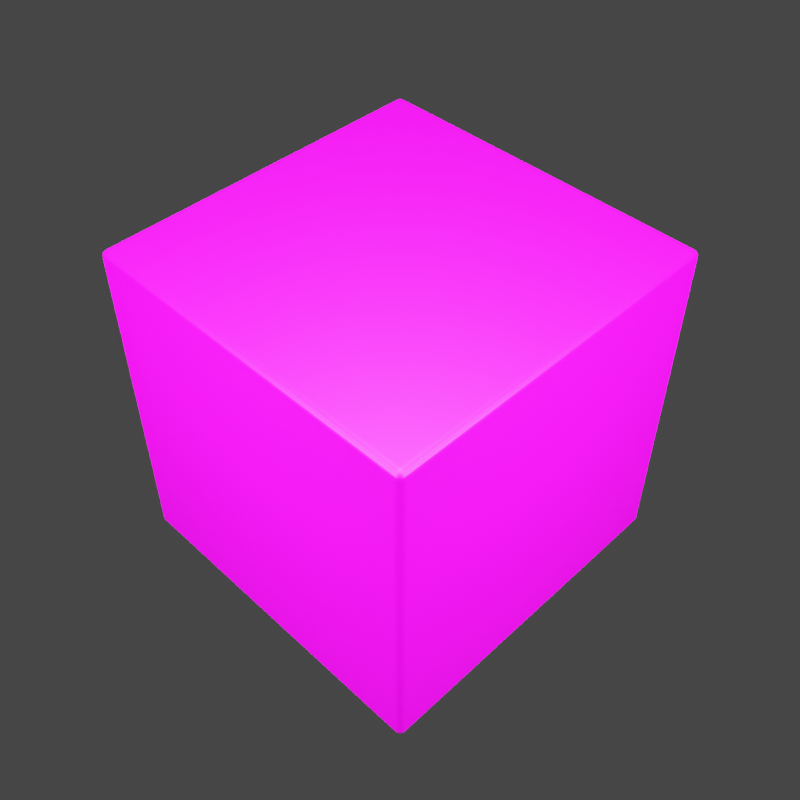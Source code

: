 # Source: earth.blend  (saved by Blender 3.4.6; exported with 4.5.12 LTS)
import bpy
from mathutils import Matrix  # noqa: F401  (used for matrix-valued properties, if any)

bpy.ops.wm.read_factory_settings(use_empty=True)
scene = bpy.context.scene
scene.name = 'Scene'

# ---- collections
col_collection = bpy.data.collections.new('Collection'); scene.collection.children.link(col_collection)

# ---- images (referenced by path relative to the original .blend; pixels are not part of the script)
import os
ASSET_DIR = os.environ.get("B2B_ASSET_DIR", "")  # directory of the original .blend (textures are referenced by path, not embedded)
HERE = os.path.dirname(os.path.abspath(__file__))  # packed textures are extracted next to this script under _unpacked/

def load_image(name, relpath, width, height, colorspace="sRGB"):
    """Load a texture the original file referenced (path relative to the .blend, or extracted next to this script)."""
    p = next((c for c in (os.path.join(HERE, relpath), os.path.join(ASSET_DIR, relpath)) if relpath and os.path.exists(c)), "")
    if p:
        img = bpy.data.images.load(p, check_existing=True)
        img.name = name
    else:  # same state as the original file: an image datablock whose file is absent (Cycles renders it pink)
        img = bpy.data.images.new(name, width, height)
        img.source = "FILE"
        img.filepath = "//" + (relpath or name)
    img.colorspace_settings.name = colorspace
    return img
img_earth_png = load_image('earth.png', 'earth.png', 1024, 1024, 'sRGB')

# ---- materials (node trees are filled in below, after node groups)
mat_earth = bpy.data.materials.new('earth')
mat_earth.displacement_method = 'BOTH'
mat_earth.alpha_threshold = 0.0
mat_earth.roughness = 0.5
mat_earth.line_color = (0.0, 0.0, 0.0, 1.0)

# ---- material node trees
mat_earth.use_nodes = True; mat_earth.node_tree.nodes.clear()
_N = mat_earth.node_tree.nodes; _L = mat_earth.node_tree.links
n0 = _N.new('ShaderNodeTexGradient'); n0.name = 'Gradient Texture'; n0.location = (699, 620)
n0.gradient_type = 'SPHERICAL'
n1 = _N.new('ShaderNodeTexCoord'); n1.name = 'Texture Coordinate'; n1.location = (459, 620)
n2 = _N.new('ShaderNodeMix'); n2.name = 'Mix'; n2.location = (1030, 603)
n2.data_type = 'RGBA'
n2.inputs[0].default_value = 1.0
n3 = _N.new('ShaderNodeOutputMaterial'); n3.name = 'Material Output'; n3.location = (1672, 474)
n4 = _N.new('ShaderNodeSeparateColor'); n4.name = 'Separate Color'; n4.location = (712, 66)
n5 = _N.new('ShaderNodeValToRGB'); n5.name = 'ColorRamp'; n5.location = (428, 149)
n5.color_ramp.interpolation = 'CONSTANT'
while len(n5.color_ramp.elements) > 1: n5.color_ramp.elements.remove(n5.color_ramp.elements[-1])
n5.color_ramp.elements[0].position = 0.0; n5.color_ramp.elements[0].color = (0.0, 0.0, 0.0, 1.0)
_e = n5.color_ramp.elements.new(0.2); _e.color = (1.0, 1.0, 1.0, 1.0)
n6 = _N.new('ShaderNodeTexImage'); n6.name = 'Image Texture'; n6.location = (30, 301)
n6.image = img_earth_png
n7 = _N.new('ShaderNodeDisplacement'); n7.name = 'Displacement'; n7.location = (1534, -26)
n7.hide = True
n7.inputs[2].default_value = 0.03
n8 = _N.new('ShaderNodeBsdfPrincipled'); n8.name = 'Principled BSDF.001'; n8.location = (1278, 724)
n8.distribution = 'GGX'
n8.subsurface_method = 'RANDOM_WALK_SKIN'
n8.inputs[3].default_value = 1.45
n8.inputs[13].default_value = 0.2
n8.inputs[27].default_value = (0.0, 0.0, 0.0, 1.0)
n8.inputs[28].default_value = 1.0
_L.new(n6.outputs[0], n5.inputs[0])
_L.new(n5.outputs[0], n4.inputs[0])
_L.new(n4.outputs[0], n7.inputs[0])
_L.new(n1.outputs[4], n0.inputs[0])
_L.new(n7.outputs[0], n3.inputs[2])
_L.new(n8.outputs[0], n3.inputs[0])
_L.new(n6.outputs[0], n2.inputs[7])
_L.new(n2.outputs[2], n8.inputs[0])
_L.new(n0.outputs[0], n2.inputs[6])
n3.is_active_output = True

# ---- world
world_world = bpy.data.worlds.new('World'); scene.world = world_world
world_world.use_nodes = True; world_world.node_tree.nodes.clear()
_N = world_world.node_tree.nodes; _L = world_world.node_tree.links
n0 = _N.new('ShaderNodeOutputWorld'); n0.name = 'World Output'; n0.location = (300, 300)
n1 = _N.new('ShaderNodeBackground'); n1.name = 'Background'; n1.location = (10, 300)
n1.inputs[0].default_value = (0.05088, 0.05088, 0.05088, 1.0)
_L.new(n1.outputs[0], n0.inputs[0])
n0.is_active_output = True
world_world.color = (0.05088, 0.05088, 0.05088)
world_world.use_sun_shadow = False
world_world.sun_shadow_jitter_overblur = 0.0

# ---- cameras
cam_camera = bpy.data.cameras.new('Camera')

# ---- lights
light_point = bpy.data.lights.new('Point', 'AREA')
light_point.transmission_factor = 0.0
light_point.energy = 785.4
light_point.shadow_soft_size = 0.25
light_point.shadow_maximum_resolution = 0.006
light_point.use_absolute_resolution = True
light_point_001 = bpy.data.lights.new('Point.001', 'AREA')
light_point_001.transmission_factor = 0.0
light_point_001.energy = 785.4
light_point_001.shadow_soft_size = 0.25
light_point_001.shadow_maximum_resolution = 0.006
light_point_001.use_absolute_resolution = True
light_point_002 = bpy.data.lights.new('Point.002', 'AREA')
light_point_002.transmission_factor = 0.0
light_point_002.energy = 785.4
light_point_002.shadow_soft_size = 0.25
light_point_002.shadow_maximum_resolution = 0.006
light_point_002.use_absolute_resolution = True

# ---- meshes
me_cube_002 = bpy.data.meshes.new('Cube.002')
me_cube_002.from_pydata([(-1.0, -1.0, -2.25), (-1.0, -1.0, -0.25), (-1.0, 1.0, -2.25), (-1.0, 1.0, -0.25), (1.0, -1.0, -2.25), (1.0, -1.0, -0.25), (1.0, 1.0, -2.25), (1.0, 1.0, -0.25)], [], [(0, 1, 3, 2), (2, 3, 7, 6), (6, 7, 5, 4), (4, 5, 1, 0), (2, 6, 4, 0), (7, 3, 1, 5)])
_uv = me_cube_002.uv_layers.new(name='UVMap')
_uv.uv.foreach_set('vector', [0.334, 0.0, 0.6665, 0.0, 0.6665, 0.25, 0.334, 0.25, 0.334, 0.25, 0.6665, 0.25, 0.6665, 0.502, 0.334, 0.502, 0.334, 0.502, 0.6665, 0.502, 0.6665, 0.75, 0.334, 0.75, 0.334, 0.75, 0.6665, 0.75, 0.6665, 1.0, 0.334, 1.0, 0.0, 0.502, 0.334, 0.502, 0.334, 0.75, 0.0, 0.75, 0.6665, 0.502, 1.0, 0.502, 1.0, 0.75, 0.6665, 0.75])
me_cube_002.materials.append(mat_earth)
me_cube_002.update()

# ---- objects
ob_cube = bpy.data.objects.new('Cube', me_cube_002)
ob_camera = bpy.data.objects.new('Camera', cam_camera)
ob_point = bpy.data.objects.new('Point', light_point)
ob_point_001 = bpy.data.objects.new('Point.001', light_point_001)
ob_point_002 = bpy.data.objects.new('Point.002', light_point_002)

# ---- transforms, parenting, visibility, modifiers, constraints
ob_cube.location = (0.0, 0.0, 0.0)
ob_cube.cycles.dicing_rate = 10.0
_m = ob_cube.modifiers.new('Subdivision', 'SUBSURF')
_m.subdivision_type = 'SIMPLE'
_m.levels = 6
_m.render_levels = 6
_m = ob_cube.modifiers.new('Subdivision.001', 'SUBSURF')
ob_camera.location = (-3.0, 3.0, 3.0)
ob_camera.rotation_euler = (0.7854, 0.0, -2.356)
ob_point.location = (-3.0, 0.0, 1.0)
ob_point_001.location = (0.0, 0.0, 4.0)
ob_point_002.location = (0.0, 3.0, 1.0)

# ---- collection membership
col_collection.objects.link(ob_cube)
col_collection.objects.link(ob_camera)
col_collection.objects.link(ob_point)
col_collection.objects.link(ob_point_001)
col_collection.objects.link(ob_point_002)

# ---- scene / render settings (as saved in the file)
scene.camera = ob_camera
scene.frame_start = 1; scene.frame_end = 250; scene.frame_set(5)
scene.render.engine = 'CYCLES'
scene.render.image_settings.compression = 0
scene.render.resolution_x = 2048
scene.render.resolution_y = 2048
scene.render.film_transparent = True
scene.render.use_border = True
scene.render.use_crop_to_border = True
scene.cycles.feature_set = 'EXPERIMENTAL'
scene.cycles.time_limit = 60.0
scene.cycles.sampling_pattern = 'TABULATED_SOBOL'
scene.cycles.use_light_tree = False
scene.view_settings.view_transform = 'Filmic'
bpy.context.view_layer.update()
